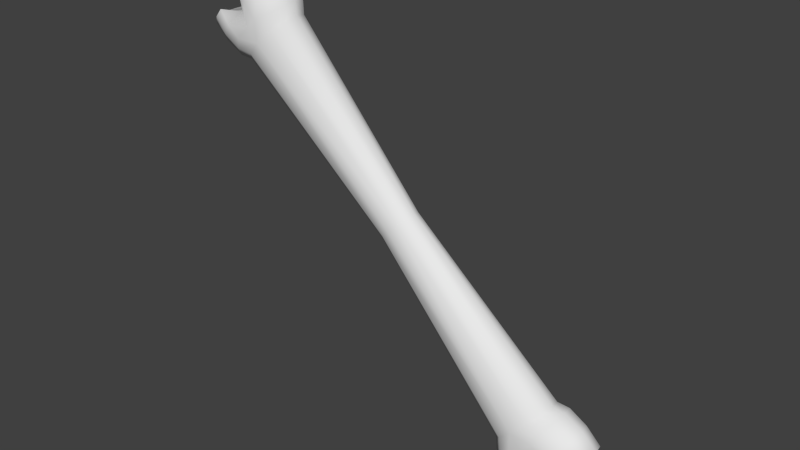 # Source: bone.blend  (saved by Blender 3.6.11; exported with 4.5.12 LTS)
import bpy
from mathutils import Matrix  # noqa: F401  (used for matrix-valued properties, if any)

bpy.ops.wm.read_factory_settings(use_empty=True)
scene = bpy.context.scene
scene.name = 'Scene'

# ---- collections
col_collection_1 = bpy.data.collections.new('Collection 1'); scene.collection.children.link(col_collection_1)

# ---- world
world_world = bpy.data.worlds.new('World'); scene.world = world_world
world_world.color = (0.05088, 0.05088, 0.05088)
world_world.use_sun_shadow = False
world_world.sun_shadow_jitter_overblur = 0.0
world_world.cycles.sampling_method = 'MANUAL'
world_world.cycles.sample_map_resolution = 256

# ---- meshes
me_cylinder = bpy.data.meshes.new('Cylinder')
me_cylinder.from_pydata([(3.964e-07, 0.8367, -5.21), (3.964e-07, 0.8367, 5.21), (3.951e-07, -0.8367, -5.21), (3.951e-07, -0.8367, 5.21), (2.713e-07, -0.6073, 6.067), (2.713e-07, -0.6073, -6.067), (2.743e-07, 0.6073, 6.067), (2.743e-07, 0.6073, -6.067), (-1.003, 0.4046, 5.21), (-1.003, -0.4046, 5.21), (-1.003, 0.4046, -5.21), (1.003, 0.4046, 5.21), (1.003, -0.4046, 5.21), (-1.451, 0.407, 6.487), (-1.334, 0.3259, 6.487), (-0.5008, 0.8773, 5.637), (1.451, 0.407, 6.487), (-1.254, 0.4351, 5.461), (-0.5477, 0.7901, 6.469), (-1.003, -0.4046, -5.21), (1.334, 0.3259, 6.487), (0.5008, 0.8773, 5.637), (1.003, 0.4046, -5.21), (1.254, 0.4351, 5.461), (0.5477, 0.7901, 6.469), (1.003, -0.4046, -5.21), (1.451, -0.407, 6.487), (-1.451, -0.407, 6.487), (1.334, -0.3259, 6.487), (0.5008, -0.8773, 5.637), (1.254, -0.4351, 5.461), (0.5477, -0.7901, 6.469), (-1.451, 0.407, -6.487), (-1.334, 0.3259, -6.487), (-0.5008, 0.8773, -5.637), (1.451, 0.407, -6.487), (-1.254, 0.4351, -5.461), (-0.5477, 0.7901, -6.469), (-1.334, -0.3259, 6.487), (-0.5008, -0.8773, 5.637), (-1.254, -0.4351, 5.461), (-0.5477, -0.7901, 6.469), (1.334, 0.3259, -6.487), (0.5008, 0.8773, -5.637), (1.254, 0.4351, -5.461), (0.5477, 0.7901, -6.469), (1.451, -0.407, -6.487), (-1.451, -0.407, -6.487), (1.334, -0.3259, -6.487), (0.5008, -0.8773, -5.637), (1.254, -0.4351, -5.461), (0.8799, 0.7478, 5.528), (0.5477, -0.7901, -6.469), (-0.8799, 0.7478, 5.528), (-1.017, 0.6707, 6.487), (-0.6035, 0.7014, 5.21), (-0.8438, 0.4506, 6.487), (-1.334, -0.3259, -6.487), (-0.5008, -0.8773, -5.637), (-1.254, -0.4351, -5.461), (-0.5477, -0.7901, -6.469), (1.017, 0.6707, 6.487), (0.6035, 0.7014, 5.21), (0.8438, 0.4506, 6.487), (0.8799, 0.7478, -5.528), (-0.8799, 0.7478, -5.528), (-1.017, 0.6707, -6.487), (-0.6035, 0.7014, -5.21), (-0.8438, 0.4506, -6.487), (1.017, 0.6707, -6.487), (0.6035, 0.7014, -5.21), (0.8438, 0.4506, -6.487), (-0.8799, -0.7478, -5.528), (-1.017, -0.6707, -6.487), (-0.6035, -0.7014, -5.21), (-0.8438, -0.4506, -6.487), (-1.604, 8.37e-10, -6.487), (0.8799, -0.7478, -5.528), (1.017, -0.6707, -6.487), (0.6035, -0.7014, -5.21), (-0.8799, -0.7478, 5.528), (-1.017, -0.6707, 6.487), (-0.6035, -0.7014, 5.21), (-0.8438, -0.4506, 6.487), (0.8438, -0.4506, -6.487), (-1.157, 9.339e-09, -5.21), (-1.412, 7.193e-09, -5.461), (-0.8232, -5.751e-10, -6.487), (-1.392, -5.828e-10, -6.487), (2.787e-07, 6.449e-09, -6.067), (1.604, 6.383e-10, -6.487), (-1.604, 8.37e-10, 6.487), (0.8799, -0.7478, 5.528), (1.157, 8.143e-09, -5.21), (1.017, -0.6707, 6.487), (0.6035, -0.7014, 5.21), (0.8438, -0.4506, 6.487), (1.412, 4.695e-09, -5.461), (0.8232, -3.587e-09, -6.487), (1.392, 1.178e-10, -6.487), (-1.157, 9.339e-09, 5.21), (-1.412, 7.193e-09, 5.461), (-0.8232, -5.751e-10, 6.487), (-1.392, -5.828e-10, 6.487), (2.787e-07, 6.449e-09, 6.067), (1.604, 6.383e-10, 6.487), (1.157, 8.143e-09, 5.21), (1.412, 4.695e-09, 5.461), (0.8232, -3.587e-09, 6.487), (1.392, 1.178e-10, 6.487), (1.009, 0.7493, -6.002), (1.583, 9.862e-10, -5.968), (-1.583, 1.049e-08, -5.968), (1.009, -0.7493, -6.002), (-1.417, 0.441, -5.968), (0.5416, -0.8762, -6.048), (1.417, -0.441, -5.968), (-0.5416, -0.8762, -6.048), (3.314e-07, 0.844, -5.634), (0.5416, 0.8762, -6.048), (3.397e-07, -0.844, -5.634), (-1.009, -0.7493, -6.002), (-1.009, 0.7493, -6.002), (-1.417, -0.441, -5.968), (-0.5416, 0.8762, -6.048), (1.417, 0.441, -5.968), (1.009, 0.7493, 6.002), (1.583, 9.862e-10, 5.968), (-1.583, 1.049e-08, 5.968), (1.009, -0.7493, 6.002), (-1.417, 0.441, 5.968), (0.5416, -0.8762, 6.048), (1.417, -0.441, 5.968), (-0.5416, -0.8762, 6.048), (3.314e-07, 0.844, 5.634), (0.5416, 0.8762, 6.048), (3.397e-07, -0.844, 5.634), (-1.009, -0.7493, 6.002), (-1.009, 0.7493, 6.002), (-1.417, -0.441, 5.968), (-0.5416, 0.8762, 6.048), (1.417, 0.441, 5.968), (-0.3631, 0.4731, 4.406e-11), (0.6293, -0.2735, 2.828e-12), (0.6293, 0.2735, 2.828e-12), (0.7332, 1.184e-09, 2.827e-12), (-0.3631, -0.4731, 4.406e-11), (-4.306e-09, 0.5517, 2.831e-12), (0.3631, 0.4731, 2.829e-12), (0.3631, -0.4731, 2.829e-12), (-2.84e-09, -0.5517, 2.831e-12), (-0.7332, 3.62e-09, 2.834e-12), (-0.6293, -0.2735, 2.834e-12), (-0.6293, 0.2735, 2.834e-12)], [], [(96, 4, 31, 94), (137, 81, 27, 139), (82, 80, 40, 9), (0, 70, 64, 43), (55, 8, 17, 53), (5, 120, 117, 60), (20, 16, 61, 63), (38, 27, 81, 83), (140, 138, 54, 18), (71, 98, 89, 7), (152, 19, 74, 146), (83, 81, 41, 4), (121, 123, 47, 73), (139, 128, 101, 40), (124, 37, 66, 122), (134, 1, 15, 140), (1, 21, 51, 62), (3, 39, 80, 82), (136, 3, 29, 131), (49, 115, 113, 77), (56, 102, 104, 6), (96, 108, 104, 4), (63, 6, 104, 108), (126, 61, 16, 141), (7, 37, 124, 118), (149, 150, 2, 79), (138, 130, 13, 54), (115, 52, 78, 113), (95, 12, 30, 92), (123, 59, 86, 112), (68, 7, 89, 87), (2, 74, 72, 58), (133, 41, 81, 137), (19, 152, 151, 85), (130, 17, 101, 128), (8, 100, 101, 17), (91, 103, 14, 13), (76, 32, 33, 88), (125, 44, 97, 111), (103, 102, 56, 14), (1, 55, 53, 15), (19, 85, 86, 59), (56, 6, 18, 54), (77, 113, 116, 50), (131, 129, 94, 31), (117, 121, 73, 60), (141, 127, 107, 23), (103, 38, 83, 102), (75, 87, 89, 5), (88, 33, 68, 87), (65, 122, 114, 36), (105, 109, 28, 26), (143, 149, 79, 25), (9, 40, 101, 100), (84, 5, 89, 98), (34, 124, 122, 65), (84, 78, 52, 5), (48, 46, 78, 84), (90, 99, 42, 35), (88, 87, 75, 57), (25, 50, 97, 93), (79, 77, 50, 25), (118, 0, 43, 119), (62, 51, 23, 11), (63, 61, 24, 6), (110, 125, 35, 69), (91, 27, 38, 103), (0, 34, 65, 67), (3, 95, 92, 29), (35, 125, 111, 90), (2, 49, 77, 79), (116, 111, 97, 50), (135, 24, 61, 126), (109, 20, 63, 108), (5, 52, 115, 120), (122, 66, 32, 114), (129, 132, 26, 94), (120, 115, 49, 2), (75, 5, 60, 73), (118, 124, 34, 0), (42, 71, 69, 35), (57, 75, 73, 47), (83, 4, 104, 102), (28, 96, 94, 26), (134, 135, 21, 1), (74, 19, 59, 72), (109, 108, 96, 28), (105, 16, 20, 109), (136, 133, 39, 3), (67, 65, 36, 10), (68, 66, 37, 7), (114, 112, 86, 36), (22, 144, 145, 93), (11, 23, 107, 106), (70, 22, 44, 64), (14, 56, 54, 13), (10, 36, 86, 85), (90, 46, 48, 99), (12, 106, 107, 30), (10, 85, 151, 153), (132, 30, 107, 127), (76, 88, 57, 47), (142, 55, 1, 147), (146, 150, 3, 82), (148, 147, 1, 62), (153, 8, 55, 142), (144, 148, 62, 11), (152, 146, 82, 9), (149, 95, 3, 150), (143, 12, 95, 149), (25, 93, 145, 143), (32, 76, 112, 114), (47, 123, 112, 76), (146, 74, 2, 150), (148, 70, 0, 147), (43, 64, 110, 119), (58, 72, 121, 117), (144, 22, 70, 148), (72, 59, 123, 121), (46, 90, 111, 116), (7, 118, 119, 45), (64, 44, 125, 110), (142, 147, 0, 67), (153, 142, 67, 10), (80, 137, 139, 40), (15, 53, 138, 140), (27, 91, 128, 139), (6, 134, 140, 18), (4, 136, 131, 31), (51, 126, 141, 23), (53, 17, 130, 138), (39, 133, 137, 80), (13, 130, 128, 91), (29, 92, 129, 131), (16, 105, 127, 141), (21, 135, 126, 51), (92, 30, 132, 129), (6, 24, 135, 134), (4, 41, 133, 136), (26, 132, 127, 105), (9, 100, 151, 152), (8, 153, 151, 100), (120, 2, 58, 117), (113, 78, 46, 116), (33, 32, 66, 68), (22, 93, 97, 44), (11, 106, 145, 144), (119, 110, 69, 45), (12, 143, 145, 106), (99, 48, 84, 98), (99, 98, 71, 42), (71, 7, 45, 69)])
me_cylinder.polygons.foreach_set('use_smooth', [True] * 152)
_uv = me_cylinder.uv_layers.new(name='UVMap')
_uv.uv.foreach_set('vector', [0.2355, 0.8533, 0.1621, 0.8318, 0.2197, 0.8317, 0.2453, 0.837, 0.07729, 0.8051, 0.07891, 0.837, 0.04792, 0.8454, 0.04089, 0.8099, 0.1017, 0.736, 0.083, 0.7686, 0.04286, 0.7677, 0.05354, 0.7372, 0.1621, 0.5819, 0.2224, 0.5805, 0.2412, 0.6131, 0.2086, 0.6209, 0.5992, 0.9972, 0.551, 0.996, 0.5403, 0.9655, 0.5805, 0.9646, 0.1621, 0.4791, 0.1621, 0.5319, 0.1107, 0.503, 0.1045, 0.4792, 0.7685, 0.8798, 0.7737, 0.8878, 0.7428, 0.8962, 0.733, 0.8799, 0.05315, 0.8534, 0.04792, 0.8454, 0.07891, 0.837, 0.08864, 0.8533, 0.6082, 0.9253, 0.5748, 0.9281, 0.5764, 0.8962, 0.602, 0.9015, 0.2355, 0.6978, 0.2391, 0.733, 0.1621, 0.7303, 0.1621, 0.6763, 0.06788, 0.4202, 0.03486, 0.002267, 0.07475, 0.0008121, 0.09456, 0.4193, 0.08864, 0.8533, 0.07891, 0.837, 0.1045, 0.8317, 0.1621, 0.8318, 0.07728, 0.5058, 0.04089, 0.501, 0.04792, 0.4655, 0.0789, 0.4739, 0.04089, 0.8099, 0.001261, 0.8202, 0.0002191, 0.7679, 0.04286, 0.7677, 0.1107, 0.6524, 0.1045, 0.6762, 0.07891, 0.6815, 0.07729, 0.6496, 0.6596, 0.9542, 0.6596, 0.9958, 0.613, 0.9568, 0.6082, 0.9253, 0.6596, 0.9958, 0.7061, 0.9568, 0.7387, 0.9646, 0.7199, 0.9972, 0.1621, 0.7374, 0.1156, 0.7764, 0.083, 0.7686, 0.1017, 0.736, 0.1621, 0.779, 0.1621, 0.7374, 0.2086, 0.7764, 0.2135, 0.8079, 0.2086, 0.5345, 0.2135, 0.503, 0.2469, 0.5058, 0.2412, 0.5423, 0.5861, 0.8799, 0.5826, 0.8448, 0.6596, 0.8474, 0.6596, 0.9014, 0.2355, 0.8533, 0.2391, 0.8884, 0.1621, 0.8858, 0.1621, 0.8318, 0.733, 0.8799, 0.6596, 0.9014, 0.6596, 0.8474, 0.7366, 0.8448, 0.7444, 0.9281, 0.7428, 0.8962, 0.7737, 0.8878, 0.7808, 0.9232, 0.1621, 0.6763, 0.1045, 0.6762, 0.1107, 0.6524, 0.1621, 0.6235, 0.1542, 0.4193, 0.1244, 0.4189, 0.1244, 0.0002191, 0.174, 0.0008117, 0.5748, 0.9281, 0.5384, 0.9232, 0.5454, 0.8878, 0.5764, 0.8962, 0.2135, 0.503, 0.2197, 0.4792, 0.2453, 0.4739, 0.2469, 0.5058, 0.2224, 0.736, 0.2706, 0.7372, 0.2813, 0.7677, 0.2412, 0.7686, 0.04089, 0.501, 0.04286, 0.5432, 0.0002191, 0.543, 0.001263, 0.4907, 0.08865, 0.6978, 0.1621, 0.6763, 0.1621, 0.7303, 0.08509, 0.733, 0.1621, 0.5735, 0.1017, 0.5749, 0.083, 0.5423, 0.1156, 0.5345, 0.1107, 0.8079, 0.1045, 0.8317, 0.07891, 0.837, 0.07729, 0.8051, 0.03486, 0.002267, 0.06788, 0.4202, 0.04448, 0.4221, 0.0002191, 0.004934, 0.5384, 0.9232, 0.5403, 0.9655, 0.4977, 0.9653, 0.4987, 0.913, 0.551, 0.996, 0.5081, 0.9998, 0.4977, 0.9653, 0.5403, 0.9655, 0.5185, 0.8687, 0.5352, 0.8587, 0.5506, 0.8798, 0.5454, 0.8878, 0.02104, 0.709, 0.04793, 0.69, 0.05316, 0.6979, 0.03776, 0.719, 0.2833, 0.6545, 0.2813, 0.6122, 0.324, 0.6124, 0.3229, 0.6647, 0.5352, 0.8587, 0.5826, 0.8448, 0.5861, 0.8799, 0.5506, 0.8798, 0.6596, 0.9958, 0.5992, 0.9972, 0.5805, 0.9646, 0.613, 0.9568, 0.05353, 0.5737, 0.01059, 0.5775, 0.0002191, 0.543, 0.04286, 0.5432, 0.5861, 0.8799, 0.6596, 0.9014, 0.602, 0.9015, 0.5764, 0.8962, 0.2412, 0.5423, 0.2469, 0.5058, 0.2833, 0.501, 0.2813, 0.5432, 0.2135, 0.8079, 0.2469, 0.8051, 0.2453, 0.837, 0.2197, 0.8317, 0.1107, 0.503, 0.07728, 0.5058, 0.0789, 0.4739, 0.1045, 0.4792, 0.7808, 0.9232, 0.8204, 0.913, 0.8214, 0.9653, 0.7788, 0.9655, 0.03775, 0.8745, 0.05315, 0.8534, 0.08864, 0.8533, 0.08509, 0.8884, 0.08864, 0.4576, 0.08509, 0.4225, 0.1621, 0.4252, 0.1621, 0.4791, 0.03776, 0.719, 0.05316, 0.6979, 0.08865, 0.6978, 0.08509, 0.733, 0.083, 0.6131, 0.07729, 0.6496, 0.0409, 0.6545, 0.04286, 0.6122, 0.3031, 0.8645, 0.2864, 0.8745, 0.271, 0.8534, 0.2763, 0.8454, 0.1809, 0.4202, 0.1542, 0.4193, 0.174, 0.0008117, 0.2139, 0.002266, 0.05354, 0.7372, 0.04286, 0.7677, 0.0002191, 0.7679, 0.01059, 0.7334, 0.2355, 0.4576, 0.1621, 0.4791, 0.1621, 0.4252, 0.2391, 0.4225, 0.1156, 0.6209, 0.1107, 0.6524, 0.07729, 0.6496, 0.083, 0.6131, 0.2355, 0.4576, 0.2453, 0.4739, 0.2197, 0.4792, 0.1621, 0.4791, 0.271, 0.4575, 0.2763, 0.4655, 0.2453, 0.4739, 0.2355, 0.4576, 0.3031, 0.709, 0.2864, 0.719, 0.271, 0.6979, 0.2763, 0.6899, 0.03775, 0.4364, 0.08509, 0.4225, 0.08864, 0.4576, 0.05315, 0.4575, 0.2706, 0.5737, 0.2813, 0.5432, 0.324, 0.543, 0.3136, 0.5775, 0.2224, 0.5749, 0.2412, 0.5423, 0.2813, 0.5432, 0.2706, 0.5737, 0.1621, 0.6235, 0.1621, 0.5819, 0.2086, 0.6209, 0.2135, 0.6524, 0.7199, 0.9972, 0.7387, 0.9646, 0.7788, 0.9655, 0.7681, 0.996, 0.733, 0.8799, 0.7428, 0.8962, 0.7172, 0.9015, 0.6596, 0.9014, 0.2469, 0.6496, 0.2833, 0.6545, 0.2763, 0.6899, 0.2453, 0.6815, 0.02103, 0.8645, 0.04792, 0.8454, 0.05315, 0.8534, 0.03775, 0.8745, 0.1621, 0.5819, 0.1156, 0.6209, 0.083, 0.6131, 0.1017, 0.5805, 0.1621, 0.7374, 0.2224, 0.736, 0.2412, 0.7686, 0.2086, 0.7764, 0.2763, 0.6899, 0.2833, 0.6545, 0.3229, 0.6647, 0.3031, 0.709, 0.1621, 0.5735, 0.2086, 0.5345, 0.2412, 0.5423, 0.2224, 0.5749, 0.2833, 0.501, 0.3229, 0.4907, 0.324, 0.543, 0.2813, 0.5432, 0.7109, 0.9253, 0.7172, 0.9015, 0.7428, 0.8962, 0.7444, 0.9281, 0.7839, 0.8587, 0.7685, 0.8798, 0.733, 0.8799, 0.7366, 0.8448, 0.1621, 0.4791, 0.2197, 0.4792, 0.2135, 0.503, 0.1621, 0.5319, 0.07729, 0.6496, 0.07891, 0.6815, 0.04793, 0.69, 0.0409, 0.6545, 0.2469, 0.8051, 0.2833, 0.8099, 0.2763, 0.8454, 0.2453, 0.837, 0.1621, 0.5319, 0.2135, 0.503, 0.2086, 0.5345, 0.1621, 0.5735, 0.08864, 0.4576, 0.1621, 0.4791, 0.1045, 0.4792, 0.0789, 0.4739, 0.1621, 0.6235, 0.1107, 0.6524, 0.1156, 0.6209, 0.1621, 0.5819, 0.271, 0.6979, 0.2355, 0.6978, 0.2453, 0.6815, 0.2763, 0.6899, 0.05315, 0.4575, 0.08864, 0.4576, 0.0789, 0.4739, 0.04792, 0.4655, 0.08864, 0.8533, 0.1621, 0.8318, 0.1621, 0.8858, 0.08509, 0.8884, 0.271, 0.8534, 0.2355, 0.8533, 0.2453, 0.837, 0.2763, 0.8454, 0.6596, 0.9542, 0.7109, 0.9253, 0.7061, 0.9568, 0.6596, 0.9958, 0.1017, 0.5749, 0.05353, 0.5737, 0.04286, 0.5432, 0.083, 0.5423, 0.2864, 0.8745, 0.2391, 0.8884, 0.2355, 0.8533, 0.271, 0.8534, 0.8006, 0.8687, 0.7737, 0.8878, 0.7685, 0.8798, 0.7839, 0.8587, 0.1621, 0.779, 0.1107, 0.8079, 0.1156, 0.7764, 0.1621, 0.7374, 0.1017, 0.5805, 0.083, 0.6131, 0.04286, 0.6122, 0.05354, 0.5818, 0.08865, 0.6978, 0.07891, 0.6815, 0.1045, 0.6762, 0.1621, 0.6763, 0.0409, 0.6545, 0.001263, 0.6648, 0.0002191, 0.6124, 0.04286, 0.6122, 0.5323, 0.002266, 0.5654, 0.4202, 0.542, 0.4221, 0.4977, 0.004933, 0.7681, 0.996, 0.7788, 0.9655, 0.8214, 0.9653, 0.8111, 0.9998, 0.2224, 0.5805, 0.2706, 0.5818, 0.2813, 0.6122, 0.2412, 0.6131, 0.5506, 0.8798, 0.5861, 0.8799, 0.5764, 0.8962, 0.5454, 0.8878, 0.05354, 0.5818, 0.04286, 0.6122, 0.0002191, 0.6124, 0.01059, 0.5779, 0.3031, 0.4464, 0.2763, 0.4655, 0.271, 0.4575, 0.2864, 0.4364, 0.2706, 0.7372, 0.3136, 0.7334, 0.324, 0.7679, 0.2813, 0.7677, 0.7114, 0.002267, 0.746, 0.004933, 0.7017, 0.4221, 0.6783, 0.4202, 0.2833, 0.8099, 0.2813, 0.7677, 0.324, 0.7679, 0.3229, 0.8202, 0.02104, 0.4464, 0.03775, 0.4364, 0.05315, 0.4575, 0.04792, 0.4655, 0.6517, 0.4253, 0.6715, 0.8437, 0.6219, 0.8443, 0.6219, 0.4256, 0.3433, 0.003003, 0.3731, 0.003347, 0.3731, 0.4221, 0.3235, 0.4215, 0.592, 0.4253, 0.6219, 0.4256, 0.6219, 0.8443, 0.5722, 0.8437, 0.6783, 0.4243, 0.7114, 0.8423, 0.6715, 0.8437, 0.6517, 0.4253, 0.5654, 0.4243, 0.592, 0.4253, 0.5722, 0.8437, 0.5323, 0.8423, 0.3166, 0.002023, 0.3433, 0.003003, 0.3235, 0.4215, 0.2836, 0.42, 0.4029, 0.003003, 0.4227, 0.4215, 0.3731, 0.4221, 0.3731, 0.003347, 0.4296, 0.002023, 0.4626, 0.42, 0.4227, 0.4215, 0.4029, 0.003003, 0.2139, 0.002266, 0.2485, 0.004933, 0.2043, 0.4221, 0.1809, 0.4202, 0.04793, 0.69, 0.02104, 0.709, 0.001263, 0.6648, 0.0409, 0.6545, 0.04792, 0.4655, 0.04089, 0.501, 0.001263, 0.4907, 0.02104, 0.4464, 0.09456, 0.4193, 0.07475, 0.0008121, 0.1244, 0.0002191, 0.1244, 0.4189, 0.592, 0.4193, 0.5722, 0.0008117, 0.6219, 0.0002191, 0.6219, 0.4189, 0.2086, 0.6209, 0.2412, 0.6131, 0.2469, 0.6496, 0.2135, 0.6524, 0.1156, 0.5345, 0.083, 0.5423, 0.07728, 0.5058, 0.1107, 0.503, 0.5654, 0.4202, 0.5323, 0.002266, 0.5722, 0.0008117, 0.592, 0.4193, 0.083, 0.5423, 0.04286, 0.5432, 0.04089, 0.501, 0.07728, 0.5058, 0.2763, 0.4655, 0.3031, 0.4464, 0.3229, 0.4907, 0.2833, 0.501, 0.1621, 0.6763, 0.1621, 0.6235, 0.2135, 0.6524, 0.2197, 0.6762, 0.2412, 0.6131, 0.2813, 0.6122, 0.2833, 0.6545, 0.2469, 0.6496, 0.6517, 0.4193, 0.6219, 0.4189, 0.6219, 0.0002191, 0.6715, 0.000812, 0.6783, 0.4202, 0.6517, 0.4193, 0.6715, 0.000812, 0.7114, 0.002267, 0.083, 0.7686, 0.07729, 0.8051, 0.04089, 0.8099, 0.04286, 0.7677, 0.613, 0.9568, 0.5805, 0.9646, 0.5748, 0.9281, 0.6082, 0.9253, 0.04792, 0.8454, 0.02103, 0.8645, 0.001261, 0.8202, 0.04089, 0.8099, 0.6596, 0.9014, 0.6596, 0.9542, 0.6082, 0.9253, 0.602, 0.9015, 0.1621, 0.8318, 0.1621, 0.779, 0.2135, 0.8079, 0.2197, 0.8317, 0.7387, 0.9646, 0.7444, 0.9281, 0.7808, 0.9232, 0.7788, 0.9655, 0.5805, 0.9646, 0.5403, 0.9655, 0.5384, 0.9232, 0.5748, 0.9281, 0.1156, 0.7764, 0.1107, 0.8079, 0.07729, 0.8051, 0.083, 0.7686, 0.5454, 0.8878, 0.5384, 0.9232, 0.4987, 0.913, 0.5185, 0.8687, 0.2086, 0.7764, 0.2412, 0.7686, 0.2469, 0.8051, 0.2135, 0.8079, 0.7737, 0.8878, 0.8006, 0.8687, 0.8204, 0.913, 0.7808, 0.9232, 0.7061, 0.9568, 0.7109, 0.9253, 0.7444, 0.9281, 0.7387, 0.9646, 0.2412, 0.7686, 0.2813, 0.7677, 0.2833, 0.8099, 0.2469, 0.8051, 0.6596, 0.9014, 0.7172, 0.9015, 0.7109, 0.9253, 0.6596, 0.9542, 0.1621, 0.8318, 0.1045, 0.8317, 0.1107, 0.8079, 0.1621, 0.779, 0.2763, 0.8454, 0.2833, 0.8099, 0.3229, 0.8202, 0.3031, 0.8645, 0.2836, 0.42, 0.249, 0.4173, 0.2932, 0.0002191, 0.3166, 0.002023, 0.7114, 0.8423, 0.6783, 0.4243, 0.7017, 0.4225, 0.746, 0.8396, 0.1621, 0.5319, 0.1621, 0.5735, 0.1156, 0.5345, 0.1107, 0.503, 0.2469, 0.5058, 0.2453, 0.4739, 0.2763, 0.4655, 0.2833, 0.501, 0.05316, 0.6979, 0.04793, 0.69, 0.07891, 0.6815, 0.08865, 0.6978, 0.2706, 0.5818, 0.3136, 0.5779, 0.324, 0.6124, 0.2813, 0.6122, 0.5323, 0.8423, 0.4977, 0.8396, 0.542, 0.4225, 0.5654, 0.4243, 0.2135, 0.6524, 0.2469, 0.6496, 0.2453, 0.6815, 0.2197, 0.6762, 0.4626, 0.42, 0.4296, 0.002023, 0.453, 0.0002191, 0.4973, 0.4173, 0.2864, 0.4364, 0.271, 0.4575, 0.2355, 0.4576, 0.2391, 0.4225, 0.2864, 0.719, 0.2391, 0.733, 0.2355, 0.6978, 0.271, 0.6979, 0.2355, 0.6978, 0.1621, 0.6763, 0.2197, 0.6762, 0.2453, 0.6815])
me_cylinder.use_remesh_preserve_volume = False
me_cylinder.use_remesh_preserve_attributes = False
me_cylinder.use_mirror_vertex_groups = False
me_cylinder.update()

# ---- objects
ob_cylinder = bpy.data.objects.new('Cylinder', me_cylinder)

# ---- transforms, parenting, visibility, modifiers, constraints
ob_cylinder.location = (0.0, 0.0, 0.0)
ob_cylinder.rotation_euler = (-0.0, 2.356, -0.0)
ob_cylinder.scale = (0.1022, 0.1022, 0.1284)
ob_cylinder.lineart.crease_threshold = 0.0

# ---- collection membership
col_collection_1.objects.link(ob_cylinder)

# ---- scene / render settings (as saved in the file)
scene.frame_start = 1; scene.frame_end = 250; scene.frame_set(1)
scene.render.engine = 'BLENDER_EEVEE_NEXT'
scene.render.image_settings.compression = 90
scene.render.resolution_percentage = 50
scene.render.dither_intensity = 0.0
scene.cycles.use_denoising = False
scene.cycles.samples = 10
scene.cycles.sampling_pattern = 'TABULATED_SOBOL'
scene.cycles.light_sampling_threshold = 0.0
scene.cycles.use_adaptive_sampling = False
scene.cycles.use_light_tree = False
scene.cycles.blur_glossy = 0.0
scene.cycles.volume_bounces = 1
scene.cycles.pixel_filter_type = 'GAUSSIAN'
scene.cycles.sample_clamp_indirect = 0.0
scene.view_settings.view_transform = 'Standard'
bpy.context.view_layer.update()

# ---- added for rendering (the .blend has no active camera and no usable light): camera, sun
cam_auto = bpy.data.cameras.new('AutoCamera')
cam_auto.lens = 50.0
cam_auto.sensor_width = 36.0
cam_auto.clip_end = 1000.0
ob_auto_camera = bpy.data.objects.new('AutoCamera', cam_auto)
scene.collection.objects.link(ob_auto_camera)
ob_auto_camera.location = (1.85242, -2.22291, 1.48194)
ob_auto_camera.rotation_euler = (1.09748, -7.21219e-08, 0.694738)
scene.camera = ob_auto_camera
light_auto_sun = bpy.data.lights.new('AutoSun', 'SUN')
light_auto_sun.energy = 3.0
light_auto_sun.angle = 0.0523599
ob_auto_sun = bpy.data.objects.new('AutoSun', light_auto_sun)
scene.collection.objects.link(ob_auto_sun)
ob_auto_sun.rotation_euler = (0.872665, 0.174533, 0.523599)
bpy.context.view_layer.update()
